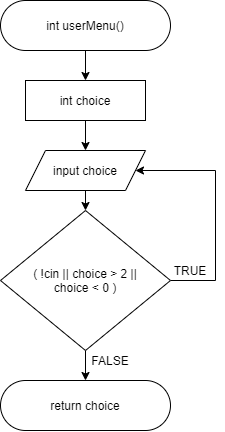

The diagram above was exported from draw.io. Its source (the exported page's mxGraphModel, read from the mxfile embedded in the PNG):
<mxGraphModel dx="1021" dy="462" grid="1" gridSize="10" guides="1" tooltips="1" connect="1" arrows="1" fold="1" page="1" pageScale="1" pageWidth="413" pageHeight="583" math="0" shadow="0">
  <root>
    <mxCell id="0" />
    <mxCell id="1" parent="0" />
    <mxCell id="TOApFeYR41tDJ-DrrwiK-6" style="edgeStyle=orthogonalEdgeStyle;rounded=0;orthogonalLoop=1;jettySize=auto;html=1;exitX=0.5;exitY=1;exitDx=0;exitDy=0;entryX=0.5;entryY=0;entryDx=0;entryDy=0;" edge="1" parent="1" source="TOApFeYR41tDJ-DrrwiK-4" target="TOApFeYR41tDJ-DrrwiK-5">
      <mxGeometry relative="1" as="geometry" />
    </mxCell>
    <mxCell id="TOApFeYR41tDJ-DrrwiK-4" value="int userMenu()" style="rounded=1;whiteSpace=wrap;html=1;shadow=0;absoluteArcSize=1;arcSize=80;" vertex="1" parent="1">
      <mxGeometry x="330" y="80" width="170" height="50" as="geometry" />
    </mxCell>
    <mxCell id="TOApFeYR41tDJ-DrrwiK-8" style="edgeStyle=orthogonalEdgeStyle;rounded=0;orthogonalLoop=1;jettySize=auto;html=1;exitX=0.5;exitY=1;exitDx=0;exitDy=0;" edge="1" parent="1" source="TOApFeYR41tDJ-DrrwiK-5" target="TOApFeYR41tDJ-DrrwiK-7">
      <mxGeometry relative="1" as="geometry" />
    </mxCell>
    <mxCell id="TOApFeYR41tDJ-DrrwiK-5" value="int choice" style="rounded=0;whiteSpace=wrap;html=1;shadow=0;" vertex="1" parent="1">
      <mxGeometry x="355" y="160" width="120" height="40" as="geometry" />
    </mxCell>
    <mxCell id="TOApFeYR41tDJ-DrrwiK-10" style="edgeStyle=orthogonalEdgeStyle;rounded=0;orthogonalLoop=1;jettySize=auto;html=1;exitX=0.5;exitY=1;exitDx=0;exitDy=0;entryX=0.5;entryY=0;entryDx=0;entryDy=0;" edge="1" parent="1" source="TOApFeYR41tDJ-DrrwiK-7" target="TOApFeYR41tDJ-DrrwiK-9">
      <mxGeometry relative="1" as="geometry" />
    </mxCell>
    <mxCell id="TOApFeYR41tDJ-DrrwiK-7" value="input choice" style="shape=parallelogram;perimeter=parallelogramPerimeter;whiteSpace=wrap;html=1;fixedSize=1;shadow=0;" vertex="1" parent="1">
      <mxGeometry x="355" y="230" width="120" height="40" as="geometry" />
    </mxCell>
    <mxCell id="TOApFeYR41tDJ-DrrwiK-12" style="edgeStyle=orthogonalEdgeStyle;rounded=0;orthogonalLoop=1;jettySize=auto;html=1;exitX=1;exitY=0.5;exitDx=0;exitDy=0;entryX=1;entryY=0.5;entryDx=0;entryDy=0;" edge="1" parent="1" source="TOApFeYR41tDJ-DrrwiK-9" target="TOApFeYR41tDJ-DrrwiK-7">
      <mxGeometry relative="1" as="geometry">
        <Array as="points">
          <mxPoint x="545" y="360" />
          <mxPoint x="545" y="250" />
        </Array>
      </mxGeometry>
    </mxCell>
    <mxCell id="TOApFeYR41tDJ-DrrwiK-13" style="edgeStyle=orthogonalEdgeStyle;rounded=0;orthogonalLoop=1;jettySize=auto;html=1;exitX=0.5;exitY=1;exitDx=0;exitDy=0;" edge="1" parent="1" source="TOApFeYR41tDJ-DrrwiK-9">
      <mxGeometry relative="1" as="geometry">
        <mxPoint x="415" y="460" as="targetPoint" />
      </mxGeometry>
    </mxCell>
    <mxCell id="TOApFeYR41tDJ-DrrwiK-9" value="( !cin || choice &amp;gt; 2 ||&lt;br&gt;choice &amp;lt; 0 )" style="rhombus;whiteSpace=wrap;html=1;shadow=0;" vertex="1" parent="1">
      <mxGeometry x="330" y="290" width="170" height="140" as="geometry" />
    </mxCell>
    <mxCell id="TOApFeYR41tDJ-DrrwiK-14" value="return choice" style="rounded=1;whiteSpace=wrap;html=1;shadow=0;absoluteArcSize=1;arcSize=80;" vertex="1" parent="1">
      <mxGeometry x="330" y="460" width="170" height="50" as="geometry" />
    </mxCell>
    <mxCell id="TOApFeYR41tDJ-DrrwiK-15" value="TRUE" style="text;html=1;strokeColor=none;fillColor=none;align=center;verticalAlign=middle;whiteSpace=wrap;rounded=0;shadow=0;" vertex="1" parent="1">
      <mxGeometry x="500" y="340" width="40" height="20" as="geometry" />
    </mxCell>
    <mxCell id="TOApFeYR41tDJ-DrrwiK-16" value="FALSE" style="text;html=1;strokeColor=none;fillColor=none;align=center;verticalAlign=middle;whiteSpace=wrap;rounded=0;shadow=0;" vertex="1" parent="1">
      <mxGeometry x="420" y="430" width="40" height="20" as="geometry" />
    </mxCell>
  </root>
</mxGraphModel>